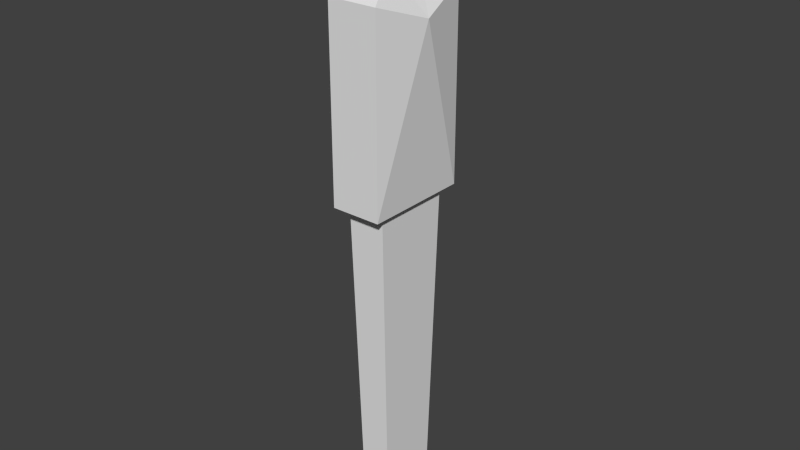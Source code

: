 # Source: robot.blend  (saved by Blender 2.72.0; exported with 4.5.12 LTS)
import bpy
from mathutils import Matrix  # noqa: F401  (used for matrix-valued properties, if any)

bpy.ops.wm.read_factory_settings(use_empty=True)
scene = bpy.context.scene
scene.name = 'Scene'

# ---- collections
col_collection_1 = bpy.data.collections.new('Collection 1'); scene.collection.children.link(col_collection_1)

# ---- world
world_world = bpy.data.worlds.new('World'); scene.world = world_world
world_world.color = (0.05088, 0.05088, 0.05088)
world_world.use_sun_shadow = False
world_world.sun_shadow_jitter_overblur = 0.0
world_world.cycles.sampling_method = 'MANUAL'
world_world.cycles.sample_map_resolution = 256

# ---- meshes
me_cube_002 = bpy.data.meshes.new('Cube.002')
me_cube_002.from_pydata([(-0.04, -0.08, -0.08), (-0.04, 0.08, -0.08), (0.04, 0.08, -0.08), (0.04, -0.08, -0.08), (-0.05, -0.1064, 0.8), (-0.05, 0.1064, 0.8), (0.05, 0.1064, 0.8), (0.05, -0.1064, 0.8), (-0.06681, -0.1422, 0.8), (-0.06681, 0.1422, 0.8), (0.06681, 0.1422, 0.8), (0.06681, -0.1422, 0.8), (-0.06681, -0.1422, 1.3), (-0.06681, 0.1422, 1.3), (0.06681, 0.1422, 1.3), (0.06681, -0.1422, 1.3), (-0.06681, -0.1422, 1.3), (-0.06681, 0.1422, 1.3), (0.06681, 0.1422, 1.3), (0.06681, -0.1422, 1.3), (0.0949, 0.0, 1.25), (-0.02136, -0.04546, 1.36), (-0.02136, 0.04546, 1.36), (0.02136, 0.04546, 1.36), (0.02136, -0.04546, 1.36), (-0.04563, -0.05733, 1.481), (-0.04563, 0.05733, 1.481), (0.04563, 0.05733, 1.481), (0.04563, -0.05733, 1.481), (0.02, -0.05733, 1.531), (0.02, 0.05733, 1.531)], [], [(4, 5, 1, 0), (5, 6, 2, 1), (6, 7, 3, 2), (7, 4, 0, 3), (4, 7, 11, 8), (8, 11, 15, 12), (7, 6, 10, 11), (6, 5, 9, 10), (5, 4, 8, 9), (12, 15, 19, 16), (16, 19, 24, 21), (9, 17, 18, 10), (9, 8, 12, 13), (18, 20, 10), (11, 10, 20), (14, 13, 17, 18), (13, 12, 16, 17), (20, 19, 11), (18, 17, 22, 23), (17, 16, 21, 22), (20, 24, 19), (23, 24, 20), (18, 23, 20), (24, 23, 27, 28), (27, 26, 30), (21, 24, 28, 25), (23, 22, 26, 27), (22, 21, 25, 26), (27, 30, 29, 28), (25, 28, 29), (26, 25, 29, 30)])
_uv = me_cube_002.uv_layers.new(name='UVMap')
_uv.uv.foreach_set('vector', [0.5346, 0.8641, 0.3744, 0.8641, 0.3943, 1.466e-08, 0.5148, 0.0, 0.8494, 0.0, 0.9247, 0.0, 0.9172, 0.8659, 0.8569, 0.8659, 0.3744, 0.8648, 0.2141, 0.8648, 0.234, 7.328e-09, 0.3545, 0.0, 0.9247, 0.0, 1.0, 0.0, 0.9925, 0.8659, 0.9322, 0.8659, 0.704, 0.8851, 0.704, 0.7868, 0.7309, 0.7702, 0.7309, 0.9017, 0.6353, 0.9821, 0.5346, 0.9821, 0.5346, 0.4906, 0.6353, 0.4906, 0.7232, 0.7351, 0.7232, 0.5258, 0.7359, 0.4906, 0.7359, 0.7702, 0.7232, 0.5258, 0.6479, 0.5258, 0.6353, 0.4906, 0.7359, 0.4906, 0.6479, 0.5258, 0.6479, 0.7351, 0.6353, 0.7702, 0.6353, 0.4906, 0.0, 0.0, 0.0, 0.0, 0.0, 0.0, 0.0, 0.0, 0.212, 0.7203, 0.212, 0.8518, 0.1692, 0.8071, 0.1692, 0.765, 0.7488, 0.7162, 0.7488, 0.2247, 0.8494, 0.2247, 0.8494, 0.7162, 0.7488, 0.4906, 0.5346, 0.4906, 0.5346, 0.0, 0.7488, 0.0, 0.2141, 0.4915, 0.1071, 0.4415, 0.2141, 0.0, 0.0, 0.0, 0.2141, 0.0, 0.1071, 0.4415, 0.0, 0.0, 0.0, 0.0, 0.0, 0.0, 0.0, 0.0, 0.0, 0.0, 0.0, 0.0, 0.0, 0.0, 0.0, 0.0, 0.1071, 0.4415, 0.0, 0.4915, 0.0, 0.0, 0.8494, 0.2247, 0.7488, 0.2247, 0.783, 0.1687, 0.8152, 0.1687, 0.0, 1.0, 0.0, 0.7203, 0.0427, 0.8155, 0.0427, 0.9049, 0.1071, 0.4415, 0.07283, 0.5519, 0.0, 0.4915, 0.1413, 0.5519, 0.07283, 0.5519, 0.1071, 0.4415, 0.2141, 0.4915, 0.1413, 0.5519, 0.1071, 0.4415, 0.07283, 0.5519, 0.1413, 0.5519, 0.1502, 0.6704, 0.06389, 0.6704, 0.8334, 0.04915, 0.7647, 0.04915, 0.8141, 0.0, 0.6535, 0.7702, 0.6857, 0.7702, 0.704, 0.8898, 0.6353, 0.8898, 0.8152, 0.1687, 0.783, 0.1687, 0.7647, 0.04915, 0.8334, 0.04915, 0.0427, 0.9049, 0.0427, 0.8155, 0.1351, 0.8038, 0.1351, 0.9166, 0.1502, 0.6704, 0.1502, 0.7203, 0.06389, 0.7203, 0.06389, 0.6704, 0.1801, 0.8518, 0.2115, 0.9316, 0.1692, 0.9316, 0.1351, 0.9166, 0.1351, 0.8038, 0.1692, 0.8038, 0.1692, 0.9166])
me_cube_002.use_remesh_preserve_volume = False
me_cube_002.use_remesh_preserve_attributes = False
me_cube_002.use_mirror_vertex_groups = False
me_cube_002.update()

# ---- objects
ob_cube = bpy.data.objects.new('Cube', me_cube_002)

# ---- transforms, parenting, visibility, modifiers, constraints
ob_cube.location = (0.0, 0.0, 0.04)
ob_cube.lineart.crease_threshold = 0.0

# ---- collection membership
col_collection_1.objects.link(ob_cube)

# ---- scene / render settings (as saved in the file)
scene.frame_start = 1; scene.frame_end = 250; scene.frame_set(1)
scene.render.engine = 'BLENDER_EEVEE_NEXT'
scene.render.resolution_percentage = 50
scene.render.dither_intensity = 0.0
scene.cycles.use_denoising = False
scene.cycles.samples = 10
scene.cycles.sampling_pattern = 'TABULATED_SOBOL'
scene.cycles.light_sampling_threshold = 0.0
scene.cycles.use_adaptive_sampling = False
scene.cycles.use_light_tree = False
scene.cycles.blur_glossy = 0.0
scene.cycles.pixel_filter_type = 'GAUSSIAN'
scene.cycles.sample_clamp_indirect = 0.0
scene.view_settings.view_transform = 'Standard'
bpy.context.view_layer.update()

# ---- added for rendering (the .blend has no active camera and no usable light): camera, sun
cam_auto = bpy.data.cameras.new('AutoCamera')
cam_auto.lens = 50.0
cam_auto.sensor_width = 36.0
cam_auto.clip_end = 1000.0
ob_auto_camera = bpy.data.objects.new('AutoCamera', cam_auto)
scene.collection.objects.link(ob_auto_camera)
ob_auto_camera.location = (1.53523, -1.82542, 1.98258)
ob_auto_camera.rotation_euler = (1.09748, -7.21219e-08, 0.694738)
scene.camera = ob_auto_camera
light_auto_sun = bpy.data.lights.new('AutoSun', 'SUN')
light_auto_sun.energy = 3.0
light_auto_sun.angle = 0.0523599
ob_auto_sun = bpy.data.objects.new('AutoSun', light_auto_sun)
scene.collection.objects.link(ob_auto_sun)
ob_auto_sun.rotation_euler = (0.872665, 0.174533, 0.523599)
bpy.context.view_layer.update()
